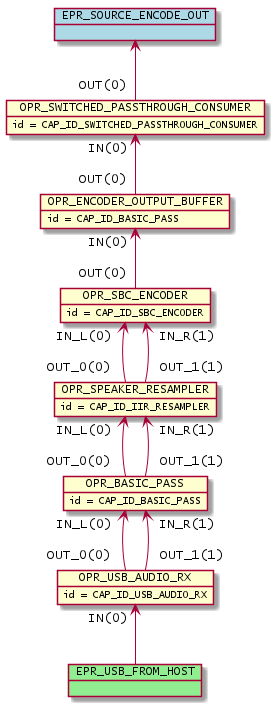

The diagram above was rendered by PlantUML. Its source (embedded in the PNG):
@startuml inline_umlgraph_20.png
        object OPR_BASIC_PASS
        OPR_BASIC_PASS : id = CAP_ID_BASIC_PASS
        object OPR_SPEAKER_RESAMPLER
        OPR_SPEAKER_RESAMPLER : id = CAP_ID_IIR_RESAMPLER
        object OPR_SBC_ENCODER
        OPR_SBC_ENCODER : id = CAP_ID_SBC_ENCODER
        object OPR_ENCODER_OUTPUT_BUFFER
        OPR_ENCODER_OUTPUT_BUFFER : id = CAP_ID_BASIC_PASS
        object OPR_SWITCHED_PASSTHROUGH_CONSUMER
        OPR_SWITCHED_PASSTHROUGH_CONSUMER : id = CAP_ID_SWITCHED_PASSTHROUGH_CONSUMER
        object OPR_USB_AUDIO_RX
        OPR_USB_AUDIO_RX : id = CAP_ID_USB_AUDIO_RX
        OPR_BASIC_PASS "IN_L(0)"<-- "OUT_0(0)" OPR_USB_AUDIO_RX
        OPR_BASIC_PASS "IN_R(1)"<-- "OUT_1(1)" OPR_USB_AUDIO_RX
        OPR_SPEAKER_RESAMPLER "IN_L(0)"<-- "OUT_0(0)" OPR_BASIC_PASS
        OPR_SPEAKER_RESAMPLER "IN_R(1)"<-- "OUT_1(1)" OPR_BASIC_PASS
        OPR_SBC_ENCODER "IN_L(0)"<-- "OUT_0(0)" OPR_SPEAKER_RESAMPLER
        OPR_SBC_ENCODER "IN_R(1)"<-- "OUT_1(1)" OPR_SPEAKER_RESAMPLER
        OPR_ENCODER_OUTPUT_BUFFER "IN(0)"<-- "OUT(0)" OPR_SBC_ENCODER
        OPR_SWITCHED_PASSTHROUGH_CONSUMER "IN(0)"<-- "OUT(0)" OPR_ENCODER_OUTPUT_BUFFER
        object EPR_USB_FROM_HOST #lightgreen
        OPR_USB_AUDIO_RX "IN(0)" <-- EPR_USB_FROM_HOST
        object EPR_SOURCE_ENCODE_OUT #lightblue
        EPR_SOURCE_ENCODE_OUT <-- "OUT(0)" OPR_SWITCHED_PASSTHROUGH_CONSUMER
@enduml